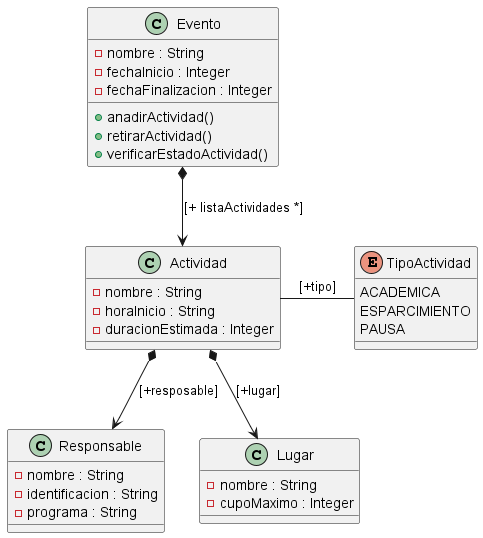

The diagram above was rendered by PlantUML. Its source (embedded in the PNG):
@startuml
'https://plantuml.com/class-diagram

class Evento{
    - nombre : String
    - fechaInicio : Integer
    - fechaFinalizacion : Integer
    + anadirActividad()
    + retirarActividad()
    + verificarEstadoActividad()
}
class Actividad{
    - nombre : String
    - horaInicio : String
    - duracionEstimada : Integer
}
class Responsable{
    - nombre : String
    - identificacion : String
    - programa : String
}
class Lugar{
    - nombre : String
    - cupoMaximo : Integer
}

enum TipoActividad {
ACADEMICA
ESPARCIMIENTO
PAUSA
}

Evento *--> Actividad: [+ listaActividades *]
Actividad *--> Lugar: [+lugar]
Actividad *--> Responsable: [+resposable]
Actividad - TipoActividad: [+tipo]

@enduml